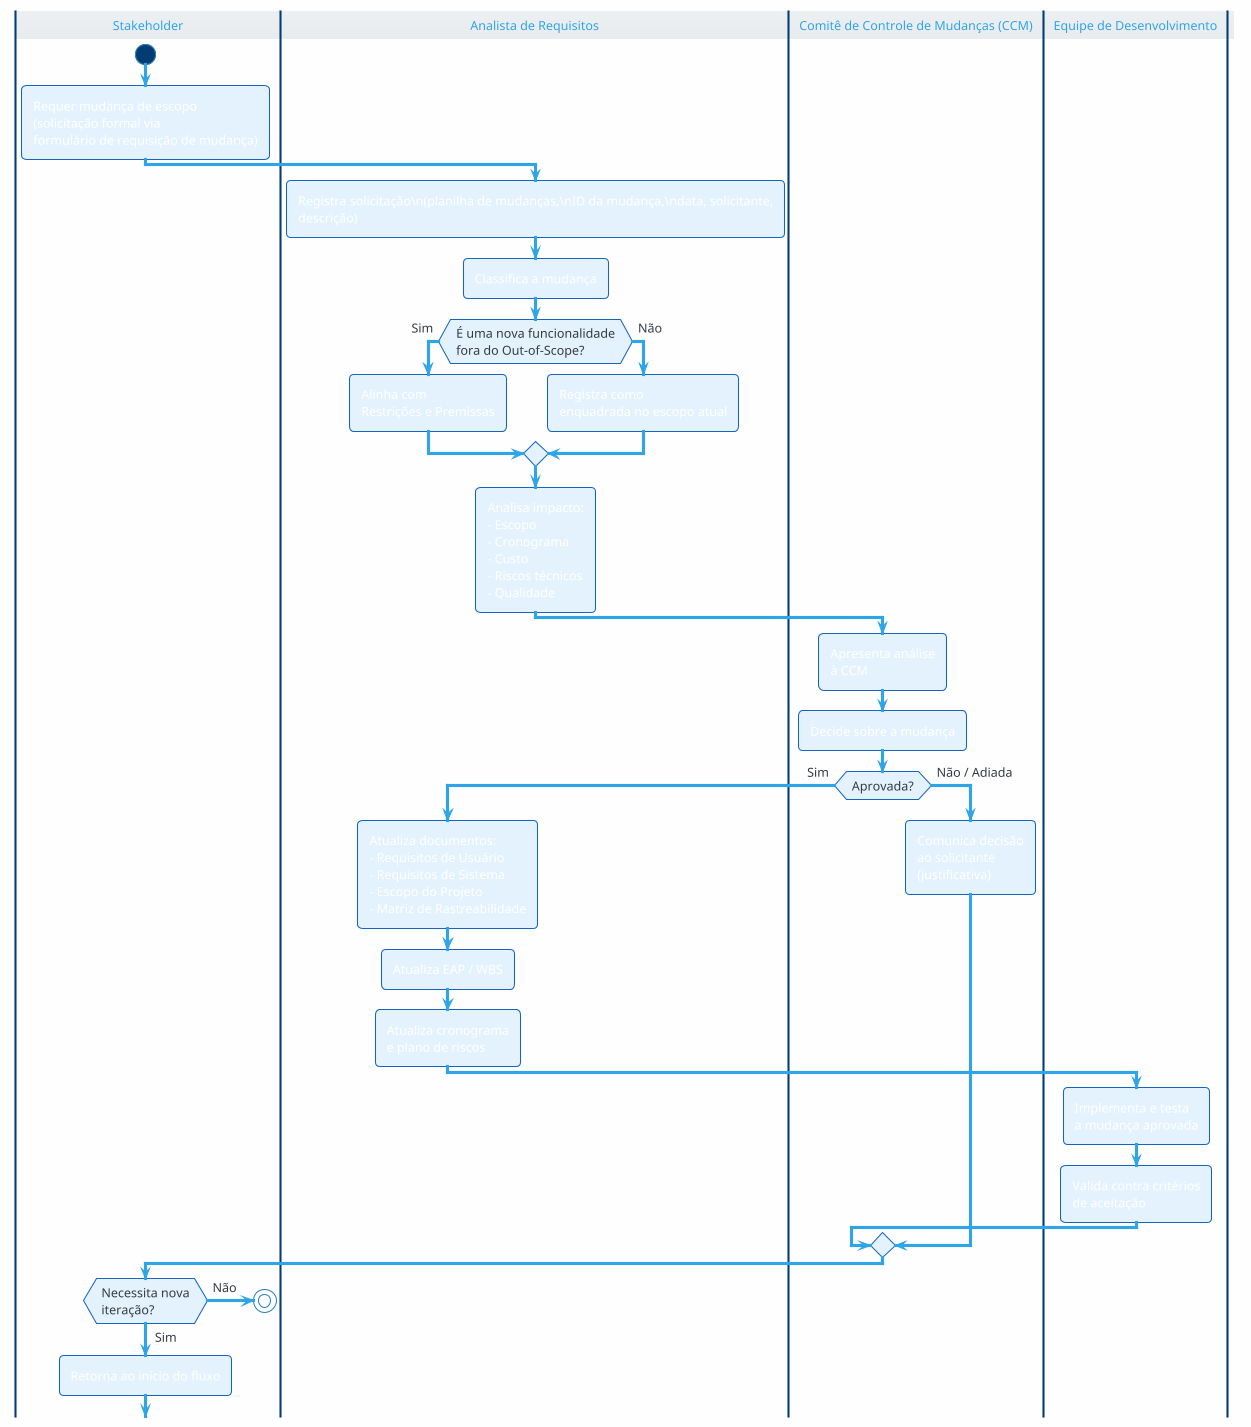

The diagram above was rendered by PlantUML. Its source (embedded in the PNG):
@startuml
!theme cerulean
skinparam backgroundColor #FEFEFE
skinparam activity {
  BackgroundColor #E3F2FD
  BorderColor #1565C0
}
skinparam SwimlaneBackgroundColor #FFF8E1

|Stakeholder|
start
:Requer mudança de escopo\n(solicitação formal via\nformulário de requisição de mudança);

|Analista de Requisitos|
:Registra solicitação\n(planilha de mudanças,\nID da mudança,\ndata, solicitante,
descrição);

:Classifica a mudança;
if (É uma nova funcionalidade\nfora do Out-of-Scope?) then (Sim)
  :Alinha com\nRestrições e Premissas;
else (Não)
  :Registra como\nenquadrada no escopo atual;
endif

:Analisa impacto:
- Escopo
- Cronograma
- Custo
- Riscos técnicos
- Qualidade;

|Comitê de Controle de Mudanças (CCM)|
:Apresenta análise\nà CCM;

:Decide sobre a mudança;
if (Aprovada?) then (Sim)
  |Analista de Requisitos|
  :Atualiza documentos:
  - Requisitos de Usuário
  - Requisitos de Sistema
  - Escopo do Projeto
  - Matriz de Rastreabilidade;
  :Atualiza EAP / WBS;
  :Atualiza cronograma\ne plano de riscos;
  |Equipe de Desenvolvimento|
  :Implementa e testa\na mudança aprovada;
  :Valida contra critérios\nde aceitação;
else (Não / Adiada)
  |Comitê de Controle de Mudanças (CCM)|
  :Comunica decisão\nao solicitante\n(justificativa);
endif

|Stakeholder|
if (Necessita nova\niteração?) then (Sim)
  :Retorna ao início do fluxo;
else (Não)
  stop
endif

@enduml